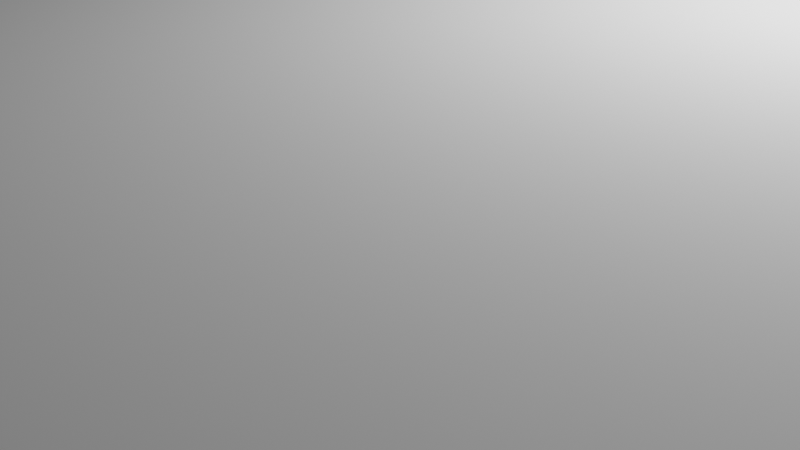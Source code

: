 # Source: 3r-geschoss.blend  (saved by Blender 3.6.13; exported with 4.5.12 LTS)
import bpy
from mathutils import Matrix  # noqa: F401  (used for matrix-valued properties, if any)

bpy.ops.wm.read_factory_settings(use_empty=True)
scene = bpy.context.scene
scene.name = 'Scene'

# ---- collections
col_collection = bpy.data.collections.new('Collection'); scene.collection.children.link(col_collection)

# ---- world
world_world = bpy.data.worlds.new('World'); scene.world = world_world
world_world.use_nodes = True; world_world.node_tree.nodes.clear()
_N = world_world.node_tree.nodes; _L = world_world.node_tree.links
n0 = _N.new('ShaderNodeOutputWorld'); n0.name = 'World Output'; n0.location = (300, 300)
n1 = _N.new('ShaderNodeBackground'); n1.name = 'Background'; n1.location = (10, 300)
n1.inputs[0].default_value = (0.05088, 0.05088, 0.05088, 1.0)
_L.new(n1.outputs[0], n0.inputs[0])
n0.is_active_output = True
world_world.color = (0.05088, 0.05088, 0.05088)
world_world.use_sun_shadow = False
world_world.sun_shadow_jitter_overblur = 0.0

# ---- cameras
cam_camera = bpy.data.cameras.new('Camera')
cam_camera.clip_end = 100.0
cam_camera.ortho_scale = 7.314

# ---- lights
light_light = bpy.data.lights.new('Light', 'POINT')
light_light.transmission_factor = 0.0
light_light.energy = 1000.0
light_light.shadow_soft_size = 0.1
light_light.shadow_maximum_resolution = 0.006
light_light.use_absolute_resolution = True

# ---- meshes
me_w_rfel = bpy.data.meshes.new('Würfel')
me_w_rfel.from_pydata([(-8.0, -6.0, 0.0), (-8.0, -6.0, 2.8), (-8.0, 6.0, 0.0), (-8.0, 6.0, 2.8), (8.0, -6.0, 0.0), (8.0, -6.0, 2.8), (8.0, 6.0, 0.0), (8.0, 6.0, 2.8)], [], [(0, 1, 3, 2), (2, 3, 7, 6), (6, 7, 5, 4), (4, 5, 1, 0), (2, 6, 4, 0), (7, 3, 1, 5)])
_uv = me_w_rfel.uv_layers.new(name='UV-Map')
_uv.uv.foreach_set('vector', [0.375, 0.0, 0.625, 0.0, 0.625, 0.25, 0.375, 0.25, 0.375, 0.25, 0.625, 0.25, 0.625, 0.5, 0.375, 0.5, 0.375, 0.5, 0.625, 0.5, 0.625, 0.75, 0.375, 0.75, 0.375, 0.75, 0.625, 0.75, 0.625, 1.0, 0.375, 1.0, 0.125, 0.5, 0.375, 0.5, 0.375, 0.75, 0.125, 0.75, 0.625, 0.5, 0.875, 0.5, 0.875, 0.75, 0.625, 0.75])
me_w_rfel.update()

# ---- objects
ob_light = bpy.data.objects.new('Light', light_light)
ob_camera = bpy.data.objects.new('Camera', cam_camera)
ob_3r_geschoss = bpy.data.objects.new('3r-geschoss', me_w_rfel)

# ---- transforms, parenting, visibility, modifiers, constraints
ob_light.location = (4.076, 1.005, 5.904)
ob_light.rotation_euler = (0.6503, 0.05522, 1.866)
ob_light.lock_rotations_4d = False
ob_light.empty_display_type = 'ARROWS'
ob_light.color = (0.0, 0.0, 0.0, 0.0)
ob_light.lineart.crease_threshold = 0.0
ob_camera.location = (7.359, -6.926, 4.958)
ob_camera.rotation_euler = (1.109, 0.0, 0.8149)
ob_camera.lock_rotations_4d = False
ob_camera.empty_display_type = 'ARROWS'
ob_camera.color = (0.0, 0.0, 0.0, 0.0)
ob_camera.display_type = 'WIRE'
ob_camera.lineart.crease_threshold = 0.0
ob_3r_geschoss.location = (0.0, 0.0, 0.0)

# ---- collection membership
col_collection.objects.link(ob_light)
col_collection.objects.link(ob_camera)
col_collection.objects.link(ob_3r_geschoss)

# ---- scene / render settings (as saved in the file)
scene.camera = ob_camera
scene.frame_start = 1; scene.frame_end = 250; scene.frame_set(1)
scene.render.engine = 'BLENDER_EEVEE_NEXT'
scene.cycles.sampling_pattern = 'TABULATED_SOBOL'
scene.view_settings.view_transform = 'Filmic'
bpy.context.view_layer.update()

